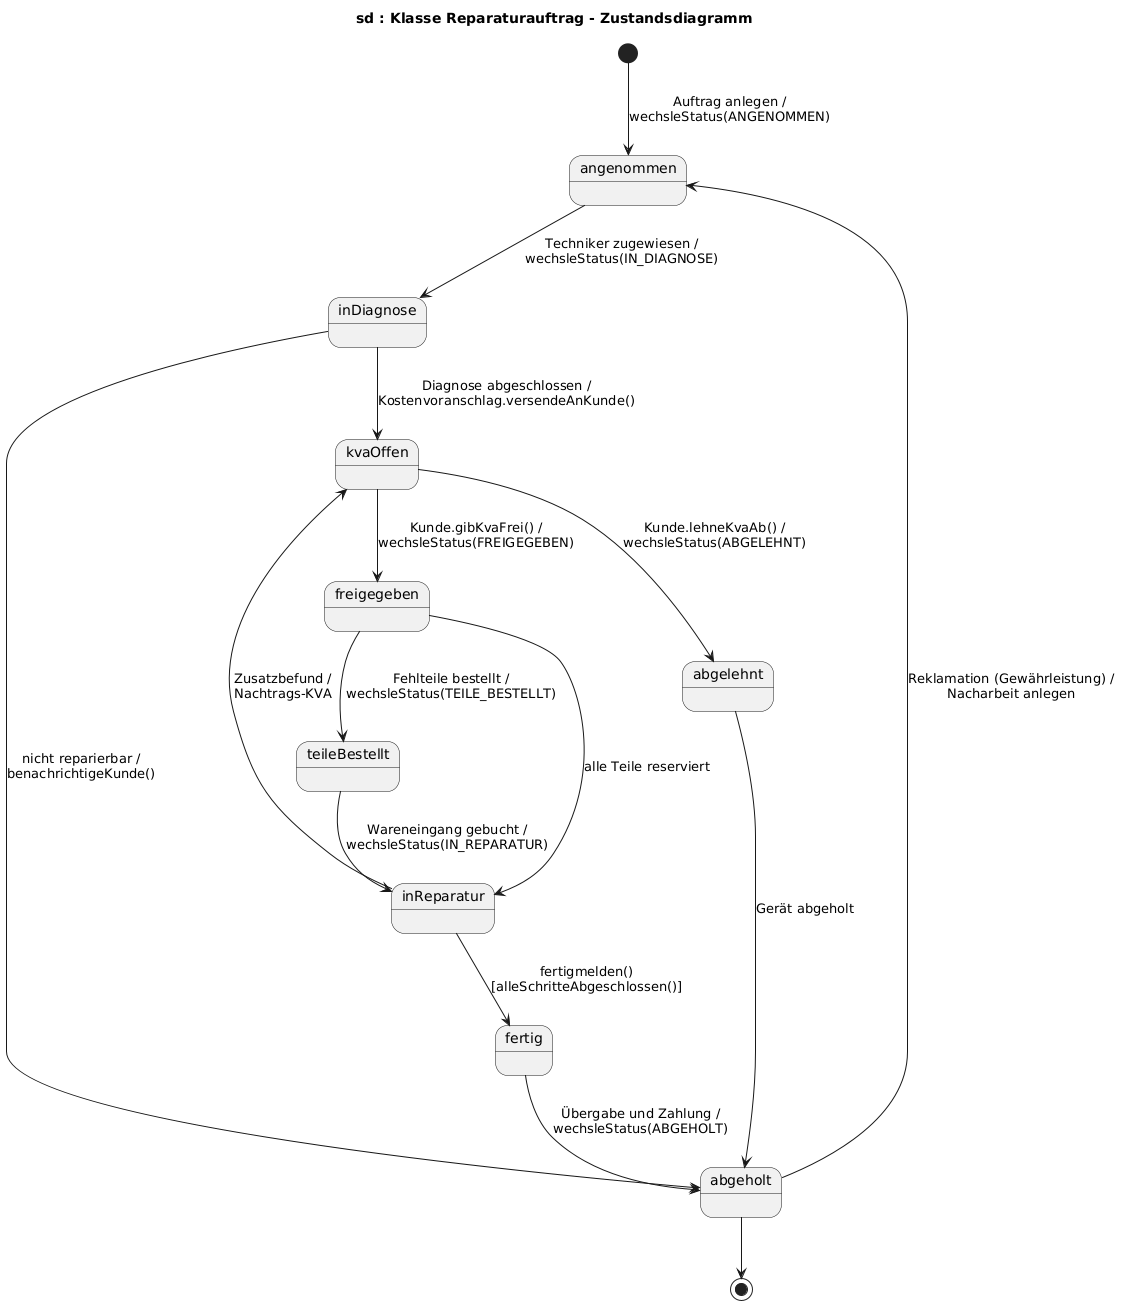

The diagram above was rendered by PlantUML. Its source (embedded in the PNG):
@startuml
title sd : Klasse Reparaturauftrag - Zustandsdiagramm
skinparam defaultFontName Arial
[*] --> angenommen : Auftrag anlegen /\nwechsleStatus(ANGENOMMEN)
angenommen --> inDiagnose : Techniker zugewiesen /\nwechsleStatus(IN_DIAGNOSE)
inDiagnose --> kvaOffen : Diagnose abgeschlossen /\nKostenvoranschlag.versendeAnKunde()
inDiagnose --> abgeholt : nicht reparierbar /\nbenachrichtigeKunde()
kvaOffen --> freigegeben : Kunde.gibKvaFrei() /\nwechsleStatus(FREIGEGEBEN)
kvaOffen --> abgelehnt : Kunde.lehneKvaAb() /\nwechsleStatus(ABGELEHNT)
freigegeben --> teileBestellt : Fehlteile bestellt /\nwechsleStatus(TEILE_BESTELLT)
freigegeben --> inReparatur : alle Teile reserviert
teileBestellt --> inReparatur : Wareneingang gebucht /\nwechsleStatus(IN_REPARATUR)
inReparatur --> kvaOffen : Zusatzbefund /\nNachtrags-KVA
inReparatur --> fertig : fertigmelden()\n[alleSchritteAbgeschlossen()]
fertig --> abgeholt : Übergabe und Zahlung /\nwechsleStatus(ABGEHOLT)
abgelehnt --> abgeholt : Gerät abgeholt
abgeholt --> angenommen : Reklamation (Gewährleistung) /\nNacharbeit anlegen
abgeholt --> [*]
@enduml